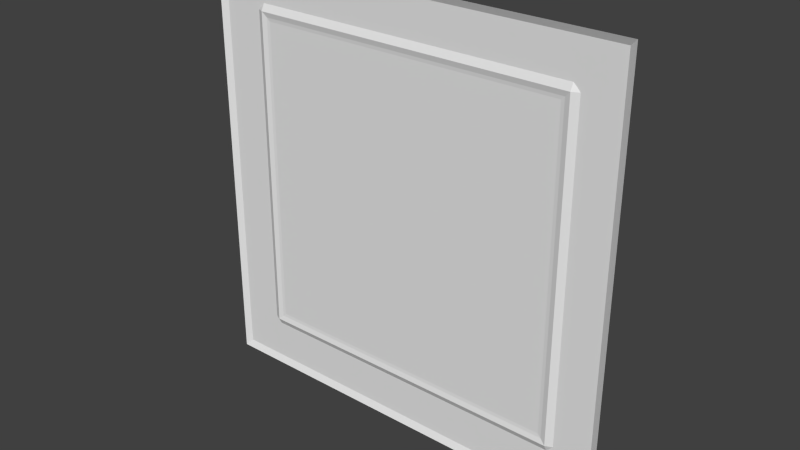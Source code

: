 # Source: exec4_3.blend  (saved by Blender 2.76.0; exported with 4.5.12 LTS)
import bpy
from mathutils import Matrix  # noqa: F401  (used for matrix-valued properties, if any)

bpy.ops.wm.read_factory_settings(use_empty=True)
scene = bpy.context.scene
scene.name = 'Scene'

# ---- collections
col_collection_1 = bpy.data.collections.new('Collection 1'); scene.collection.children.link(col_collection_1)

# ---- materials (node trees are filled in below, after node groups)
mat_exec4_3 = bpy.data.materials.new('exec4_3')
mat_exec4_3.alpha_threshold = 0.0
mat_exec4_3.use_transparent_shadow = False
mat_exec4_3.roughness = 0.5

# ---- material node trees

# ---- world
world_world = bpy.data.worlds.new('World'); scene.world = world_world
world_world.color = (0.05088, 0.05088, 0.05088)
world_world.use_sun_shadow = False
world_world.sun_shadow_jitter_overblur = 0.0
world_world.cycles.sampling_method = 'MANUAL'
world_world.cycles.sample_map_resolution = 256

# ---- meshes
me_exec4_3_meshdata = bpy.data.meshes.new('exec4_3_meshdata')
me_exec4_3_meshdata.from_pydata([(1.28, -1.28, -1.28), (-1.28, -1.28, -1.28), (1.28, -1.28, 1.28), (-1.28, -1.28, 1.28), (-0.96, -1.28, 0.9802), (0.9798, -1.28, 0.9802), (-0.96, -1.28, -0.9599), (0.9798, -1.28, -0.9599), (-1.0, -1.26, 0.9802), (-1.0, -1.26, -0.9599), (-0.96, -1.26, 1.021), (0.9798, -1.26, 1.021), (-0.9205, -1.26, 1.021), (1.02, -1.26, 0.9802), (1.02, -1.26, -0.9599), (0.9798, -1.26, 1.24), (-0.9205, -1.26, 1.24), (1.239, -1.26, 1.24), (-0.96, -1.26, -0.9995), (0.9798, -1.26, -0.9995), (1.239, -1.26, -1.239), (-1.24, -1.26, 1.24), (-1.24, -1.26, -1.239), (-0.9105, -1.27, 0.9299), (-0.9301, -1.272, 0.9497), (0.9496, -1.272, 0.9497), (0.9299, -1.27, 0.9299), (-0.9105, -1.27, -0.9099), (-0.9301, -1.272, -0.9296), (0.9299, -1.27, -0.9099), (0.9496, -1.272, -0.9296), (-0.9812, -1.26, 1.002), (1.001, -1.26, 1.002), (1.001, -1.26, -0.9808), (-0.9812, -1.26, -0.9808)], [], [(13, 14, 7), (27, 23, 26), (21, 3, 16), (19, 7, 33), (9, 6, 34), (4, 12, 5), (4, 10, 12), (11, 15, 32), (32, 15, 17), (13, 17, 14), (17, 2, 20), (6, 28, 30), (21, 10, 31), (21, 8, 9), (1, 3, 22), (29, 26, 30), (2, 17, 15), (25, 24, 4), (18, 6, 7), (30, 25, 7), (27, 28, 23), (22, 9, 34), (16, 12, 10), (2, 0, 20), (24, 28, 6), (15, 16, 2), (0, 1, 20), (27, 29, 28), (19, 18, 7), (22, 34, 18), (12, 16, 15), (19, 33, 20), (4, 24, 6), (3, 2, 16), (3, 21, 22), (13, 32, 17), (19, 20, 18), (23, 24, 26), (33, 14, 20), (9, 8, 4), (11, 12, 15), (21, 31, 8), (25, 5, 7), (6, 9, 4), (5, 13, 7), (13, 5, 32), (14, 17, 20), (22, 21, 9), (10, 4, 31), (11, 5, 12), (5, 25, 4), (1, 22, 20), (28, 24, 23), (24, 25, 26), (26, 25, 30), (29, 30, 28), (21, 16, 10), (4, 8, 31), (7, 6, 30), (5, 11, 32), (29, 27, 26), (7, 14, 33), (6, 18, 34), (22, 18, 20)])
_uv = me_exec4_3_meshdata.uv_layers.new(name='UVMap')
_uv.uv.foreach_set('vector', [0.1015, 0.8829, 0.1015, 0.125, 0.1173, 0.125, 0.8556, 0.1446, 0.8556, 0.8632, 0.1368, 0.8632, 0.9843, 0.9845, 1.0, 1.0, 0.8596, 0.9845, 0.1126, 0.1107, 0.1153, 0.1134, 0.1124, 0.1134, 0.8904, 0.1202, 0.8871, 0.1235, 0.8871, 0.12, 0.875, 0.8829, 0.8596, 0.8987, 0.1173, 0.8829, 0.875, 0.8829, 0.875, 0.8987, 0.8596, 0.8987, 0.1173, 0.8987, 0.1173, 0.9845, 0.1089, 0.8912, 0.1089, 0.8912, 0.1173, 0.9845, 0.01587, 0.9845, 0.1015, 0.8829, 0.01587, 0.9845, 0.1015, 0.125, 0.01587, 0.9845, 0.0, 1.0, 0.01587, 0.01588, 0.875, 0.125, 0.8633, 0.1369, 0.1291, 0.1369, 0.9843, 0.9845, 0.875, 0.8987, 0.8833, 0.8912, 0.9843, 0.9845, 0.8907, 0.8829, 0.8907, 0.125, 1.0, 0.0, 1.0, 1.0, 0.9843, 0.01588, 0.1368, 0.1446, 0.1368, 0.8632, 0.1291, 0.1369, 0.0, 1.0, 0.01587, 0.9845, 0.1173, 0.9845, 0.1291, 0.871, 0.8633, 0.871, 0.875, 0.8829, 0.875, 0.1096, 0.875, 0.125, 0.1173, 0.125, 0.1291, 0.1369, 0.1291, 0.871, 0.1173, 0.125, 0.8556, 0.1446, 0.8633, 0.1369, 0.8556, 0.8632, 0.9843, 0.01588, 0.8907, 0.125, 0.8833, 0.1169, 0.8596, 0.9845, 0.8596, 0.8987, 0.875, 0.8987, 0.0, 1.0, 0.0, 0.0, 0.01587, 0.01588, 0.8633, 0.871, 0.8633, 0.1369, 0.875, 0.125, 0.1173, 0.9845, 0.8596, 0.9845, 0.0, 1.0, 0.0, 0.0, 1.0, 0.0, 0.01587, 0.01588, 0.8556, 0.1446, 0.1368, 0.1446, 0.8633, 0.1369, 0.1173, 0.1096, 0.875, 0.1096, 0.1173, 0.125, 0.9843, 0.01588, 0.8833, 0.1169, 0.875, 0.1096, 0.8596, 0.8987, 0.8596, 0.9845, 0.1173, 0.9845, 0.1173, 0.1096, 0.1089, 0.1169, 0.01587, 0.01588, 0.875, 0.8829, 0.8633, 0.871, 0.875, 0.125, 1.0, 1.0, 0.0, 1.0, 0.8596, 0.9845, 1.0, 1.0, 0.9843, 0.9845, 0.9843, 0.01588, 0.1015, 0.8829, 0.1089, 0.8912, 0.01587, 0.9845, 0.1173, 0.1096, 0.01587, 0.01588, 0.875, 0.1096, 0.8556, 0.8632, 0.8633, 0.871, 0.1368, 0.8632, 0.1089, 0.1169, 0.1015, 0.125, 0.01587, 0.01588, 0.8907, 0.125, 0.8907, 0.8829, 0.875, 0.8829, 0.1173, 0.8987, 0.8596, 0.8987, 0.1173, 0.9845, 0.9843, 0.9845, 0.8833, 0.8912, 0.8907, 0.8829, 0.1291, 0.871, 0.1173, 0.8829, 0.1173, 0.125, 0.875, 0.125, 0.8907, 0.125, 0.875, 0.8829, 0.1173, 0.8829, 0.1015, 0.8829, 0.1173, 0.125, 0.1026, 0.8882, 0.1057, 0.8851, 0.1057, 0.8884, 0.1015, 0.125, 0.01587, 0.9845, 0.01587, 0.01588, 0.9843, 0.01588, 0.9843, 0.9845, 0.8907, 0.125, 0.8793, 0.8977, 0.8764, 0.8948, 0.8794, 0.8948, 0.1173, 0.8987, 0.1173, 0.8829, 0.8596, 0.8987, 0.1173, 0.8829, 0.1291, 0.871, 0.875, 0.8829, 1.0, 0.0, 0.9843, 0.01588, 0.01587, 0.01588, 0.8633, 0.1369, 0.8633, 0.871, 0.8556, 0.8632, 0.8633, 0.871, 0.1291, 0.871, 0.1368, 0.8632, 0.1368, 0.8632, 0.1291, 0.871, 0.1291, 0.1369, 0.1368, 0.1446, 0.1291, 0.1369, 0.8633, 0.1369, 0.9843, 0.9845, 0.8596, 0.9845, 0.875, 0.8987, 0.8764, 0.8948, 0.8793, 0.8919, 0.8794, 0.8948, 0.1173, 0.125, 0.875, 0.125, 0.1291, 0.1369, 0.1057, 0.8851, 0.1088, 0.8882, 0.1057, 0.8884, 0.1368, 0.1446, 0.8556, 0.1446, 0.1368, 0.8632, 0.1153, 0.1134, 0.1125, 0.1161, 0.1124, 0.1134, 0.8871, 0.1235, 0.8839, 0.1202, 0.8871, 0.12, 0.9843, 0.01588, 0.875, 0.1096, 0.01587, 0.01588])
me_exec4_3_meshdata.materials.append(mat_exec4_3)
me_exec4_3_meshdata.use_remesh_preserve_volume = False
me_exec4_3_meshdata.use_remesh_preserve_attributes = False
me_exec4_3_meshdata.use_mirror_vertex_groups = False
me_exec4_3_meshdata.update()

# ---- objects
ob_exec4_3_mesh = bpy.data.objects.new('exec4_3_mesh', me_exec4_3_meshdata)

# ---- transforms, parenting, visibility, modifiers, constraints
ob_exec4_3_mesh.location = (0.0, 0.0, 0.0)
ob_exec4_3_mesh.lineart.crease_threshold = 0.0

# ---- collection membership
col_collection_1.objects.link(ob_exec4_3_mesh)

# ---- scene / render settings (as saved in the file)
scene.frame_start = 1; scene.frame_end = 2; scene.frame_set(2)
scene.render.engine = 'BLENDER_EEVEE_NEXT'
scene.render.resolution_percentage = 50
scene.render.dither_intensity = 0.0
scene.cycles.use_denoising = False
scene.cycles.samples = 10
scene.cycles.sampling_pattern = 'TABULATED_SOBOL'
scene.cycles.light_sampling_threshold = 0.0
scene.cycles.use_adaptive_sampling = False
scene.cycles.use_light_tree = False
scene.cycles.blur_glossy = 0.0
scene.cycles.pixel_filter_type = 'GAUSSIAN'
scene.cycles.sample_clamp_indirect = 0.0
scene.view_settings.view_transform = 'Standard'
bpy.context.view_layer.update()

# ---- added for rendering (the .blend has no active camera and no usable light): camera, sun
cam_auto = bpy.data.cameras.new('AutoCamera')
cam_auto.lens = 50.0
cam_auto.sensor_width = 36.0
cam_auto.clip_end = 1000.0
ob_auto_camera = bpy.data.objects.new('AutoCamera', cam_auto)
scene.collection.objects.link(ob_auto_camera)
ob_auto_camera.location = (3.34972, -5.28966, 2.67978)
ob_auto_camera.rotation_euler = (1.09748, -7.21219e-08, 0.694738)
scene.camera = ob_auto_camera
light_auto_sun = bpy.data.lights.new('AutoSun', 'SUN')
light_auto_sun.energy = 3.0
light_auto_sun.angle = 0.0523599
ob_auto_sun = bpy.data.objects.new('AutoSun', light_auto_sun)
scene.collection.objects.link(ob_auto_sun)
ob_auto_sun.rotation_euler = (0.872665, 0.174533, 0.523599)
bpy.context.view_layer.update()
